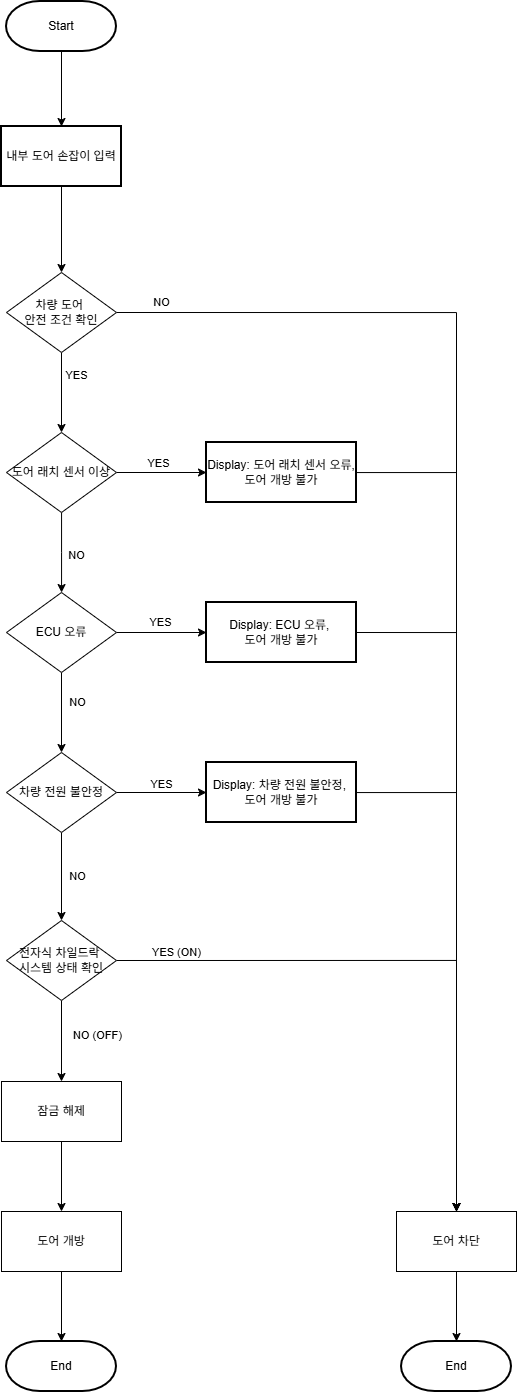

The diagram above was exported from draw.io. Its source (the exported page's mxGraphModel, read from the mxfile embedded in the PNG):
<mxGraphModel dx="1226" dy="620" grid="1" gridSize="10" guides="1" tooltips="1" connect="1" arrows="1" fold="1" page="1" pageScale="1" pageWidth="827" pageHeight="1169" background="#ffffff" math="0" shadow="0">
  <root>
    <mxCell id="0" />
    <mxCell id="1" parent="0" />
    <mxCell id="ddJplbfGgYCMwfViZ5Qa-2" edge="1" parent="1" source="Y0EQRkxgLrRuAoXDLldv-2" style="edgeStyle=orthogonalEdgeStyle;rounded=0;orthogonalLoop=1;jettySize=auto;html=1;" target="ddJplbfGgYCMwfViZ5Qa-1" value="">
      <mxGeometry relative="1" as="geometry" />
    </mxCell>
    <mxCell id="Y0EQRkxgLrRuAoXDLldv-2" parent="1" style="strokeWidth=2;html=1;shape=mxgraph.flowchart.terminator;whiteSpace=wrap;" value="Start" vertex="1">
      <mxGeometry height="50" width="110" x="260" y="10" as="geometry" />
    </mxCell>
    <mxCell id="Y0EQRkxgLrRuAoXDLldv-3" parent="1" style="strokeWidth=2;html=1;shape=mxgraph.flowchart.terminator;whiteSpace=wrap;" value="End" vertex="1">
      <mxGeometry height="50" width="110" x="260" y="1350" as="geometry" />
    </mxCell>
    <mxCell id="Y0EQRkxgLrRuAoXDLldv-8" edge="1" parent="1" source="Y0EQRkxgLrRuAoXDLldv-5" style="edgeStyle=orthogonalEdgeStyle;rounded=0;orthogonalLoop=1;jettySize=auto;html=1;entryX=0.5;entryY=0;entryDx=0;entryDy=0;" target="Y0EQRkxgLrRuAoXDLldv-24" value="">
      <mxGeometry relative="1" as="geometry">
        <mxPoint x="315" y="431" as="targetPoint" />
      </mxGeometry>
    </mxCell>
    <mxCell id="Y0EQRkxgLrRuAoXDLldv-9" connectable="0" parent="Y0EQRkxgLrRuAoXDLldv-8" style="edgeLabel;html=1;align=center;verticalAlign=middle;resizable=0;points=[];" value="YES" vertex="1">
      <mxGeometry relative="1" x="-0.512" y="3" as="geometry">
        <mxPoint x="11" y="2" as="offset" />
      </mxGeometry>
    </mxCell>
    <mxCell id="ddJplbfGgYCMwfViZ5Qa-12" edge="1" parent="1" source="Y0EQRkxgLrRuAoXDLldv-5" style="edgeStyle=orthogonalEdgeStyle;rounded=0;orthogonalLoop=1;jettySize=auto;html=1;exitX=1;exitY=0.5;exitDx=0;exitDy=0;entryX=0.5;entryY=0;entryDx=0;entryDy=0;" target="ddJplbfGgYCMwfViZ5Qa-11">
      <mxGeometry relative="1" as="geometry">
        <Array as="points">
          <mxPoint x="710" y="321" />
          <mxPoint x="710" y="1199" />
        </Array>
      </mxGeometry>
    </mxCell>
    <mxCell id="ddJplbfGgYCMwfViZ5Qa-26" connectable="0" parent="ddJplbfGgYCMwfViZ5Qa-12" style="edgeLabel;html=1;align=center;verticalAlign=middle;resizable=0;points=[];" value="NO" vertex="1">
      <mxGeometry relative="1" x="-0.8922" y="-3" as="geometry">
        <mxPoint x="-23" y="-14" as="offset" />
      </mxGeometry>
    </mxCell>
    <mxCell id="Y0EQRkxgLrRuAoXDLldv-5" parent="1" style="rhombus;whiteSpace=wrap;html=1;" value="차량 도어&amp;nbsp;&lt;div&gt;안전 조건 확인&lt;/div&gt;" vertex="1">
      <mxGeometry height="80" width="110" x="260" y="281" as="geometry" />
    </mxCell>
    <mxCell id="Y0EQRkxgLrRuAoXDLldv-10" edge="1" parent="1" source="Y0EQRkxgLrRuAoXDLldv-7" style="edgeStyle=orthogonalEdgeStyle;rounded=0;orthogonalLoop=1;jettySize=auto;html=1;entryX=0.5;entryY=0;entryDx=0;entryDy=0;" target="Y0EQRkxgLrRuAoXDLldv-12" value="">
      <mxGeometry relative="1" as="geometry">
        <Array as="points" />
        <mxPoint x="320" y="1069" as="targetPoint" />
      </mxGeometry>
    </mxCell>
    <mxCell id="Y0EQRkxgLrRuAoXDLldv-11" connectable="0" parent="Y0EQRkxgLrRuAoXDLldv-10" style="edgeLabel;html=1;align=center;verticalAlign=middle;resizable=0;points=[];" value="NO (OFF)" vertex="1">
      <mxGeometry relative="1" x="-0.167" y="1" as="geometry">
        <mxPoint x="34" as="offset" />
      </mxGeometry>
    </mxCell>
    <mxCell id="ddJplbfGgYCMwfViZ5Qa-27" edge="1" parent="1" source="Y0EQRkxgLrRuAoXDLldv-7" style="edgeStyle=orthogonalEdgeStyle;rounded=0;orthogonalLoop=1;jettySize=auto;html=1;exitX=1;exitY=0.5;exitDx=0;exitDy=0;entryX=0.5;entryY=0;entryDx=0;entryDy=0;" target="ddJplbfGgYCMwfViZ5Qa-11">
      <mxGeometry relative="1" as="geometry">
        <mxPoint x="710" y="1200" as="targetPoint" />
      </mxGeometry>
    </mxCell>
    <mxCell id="ddJplbfGgYCMwfViZ5Qa-28" connectable="0" parent="ddJplbfGgYCMwfViZ5Qa-27" style="edgeLabel;html=1;align=center;verticalAlign=middle;resizable=0;points=[];" value="YES (ON)" vertex="1">
      <mxGeometry relative="1" x="-0.8484" as="geometry">
        <mxPoint x="15" y="-9" as="offset" />
      </mxGeometry>
    </mxCell>
    <mxCell id="Y0EQRkxgLrRuAoXDLldv-7" parent="1" style="rhombus;whiteSpace=wrap;html=1;" value="전자식 차일드락&amp;nbsp;&lt;div&gt;시스템 상태 확인&lt;/div&gt;" vertex="1">
      <mxGeometry height="80" width="110" x="260" y="929" as="geometry" />
    </mxCell>
    <mxCell id="ddJplbfGgYCMwfViZ5Qa-7" edge="1" parent="1" source="Y0EQRkxgLrRuAoXDLldv-12" style="edgeStyle=orthogonalEdgeStyle;rounded=0;orthogonalLoop=1;jettySize=auto;html=1;" target="ddJplbfGgYCMwfViZ5Qa-6" value="">
      <mxGeometry relative="1" as="geometry" />
    </mxCell>
    <mxCell id="Y0EQRkxgLrRuAoXDLldv-12" parent="1" style="rounded=0;whiteSpace=wrap;html=1;" value="잠금 해제" vertex="1">
      <mxGeometry height="60" width="120" x="255" y="1090" as="geometry" />
    </mxCell>
    <mxCell id="Y0EQRkxgLrRuAoXDLldv-15" parent="1" style="strokeWidth=2;html=1;shape=mxgraph.flowchart.terminator;whiteSpace=wrap;" value="End" vertex="1">
      <mxGeometry height="50" width="110" x="655" y="1350" as="geometry" />
    </mxCell>
    <mxCell id="Y0EQRkxgLrRuAoXDLldv-30" edge="1" parent="1" source="Y0EQRkxgLrRuAoXDLldv-24" style="edgeStyle=orthogonalEdgeStyle;rounded=0;orthogonalLoop=1;jettySize=auto;html=1;" target="Y0EQRkxgLrRuAoXDLldv-29" value="">
      <mxGeometry relative="1" as="geometry">
        <Array as="points">
          <mxPoint x="315" y="561" />
          <mxPoint x="315" y="561" />
        </Array>
      </mxGeometry>
    </mxCell>
    <mxCell id="Y0EQRkxgLrRuAoXDLldv-31" connectable="0" parent="Y0EQRkxgLrRuAoXDLldv-30" style="edgeLabel;html=1;align=center;verticalAlign=middle;resizable=0;points=[];" value="NO" vertex="1">
      <mxGeometry relative="1" x="0.145" y="-3" as="geometry">
        <mxPoint x="17" y="-3" as="offset" />
      </mxGeometry>
    </mxCell>
    <mxCell id="ddJplbfGgYCMwfViZ5Qa-15" edge="1" parent="1" source="Y0EQRkxgLrRuAoXDLldv-24" style="edgeStyle=orthogonalEdgeStyle;rounded=0;orthogonalLoop=1;jettySize=auto;html=1;exitX=1;exitY=0.5;exitDx=0;exitDy=0;entryX=0;entryY=0.5;entryDx=0;entryDy=0;" target="ddJplbfGgYCMwfViZ5Qa-14">
      <mxGeometry relative="1" as="geometry" />
    </mxCell>
    <mxCell id="ddJplbfGgYCMwfViZ5Qa-16" connectable="0" parent="ddJplbfGgYCMwfViZ5Qa-15" style="edgeLabel;html=1;align=center;verticalAlign=middle;resizable=0;points=[];" value="YES" vertex="1">
      <mxGeometry relative="1" x="-0.0902" y="1" as="geometry">
        <mxPoint y="-9" as="offset" />
      </mxGeometry>
    </mxCell>
    <mxCell id="Y0EQRkxgLrRuAoXDLldv-24" parent="1" style="rhombus;whiteSpace=wrap;html=1;" value="도어 래치 센서 이상" vertex="1">
      <mxGeometry height="80" width="110" x="260" y="441" as="geometry" />
    </mxCell>
    <mxCell id="Y0EQRkxgLrRuAoXDLldv-35" edge="1" parent="1" source="Y0EQRkxgLrRuAoXDLldv-29" style="edgeStyle=orthogonalEdgeStyle;rounded=0;orthogonalLoop=1;jettySize=auto;html=1;" target="Y0EQRkxgLrRuAoXDLldv-34" value="">
      <mxGeometry relative="1" as="geometry" />
    </mxCell>
    <mxCell id="Y0EQRkxgLrRuAoXDLldv-40" connectable="0" parent="Y0EQRkxgLrRuAoXDLldv-35" style="edgeLabel;html=1;align=center;verticalAlign=middle;resizable=0;points=[];" value="NO" vertex="1">
      <mxGeometry relative="1" x="-0.255" y="3" as="geometry">
        <mxPoint x="12" as="offset" />
      </mxGeometry>
    </mxCell>
    <mxCell id="ddJplbfGgYCMwfViZ5Qa-19" edge="1" parent="1" source="Y0EQRkxgLrRuAoXDLldv-29" style="edgeStyle=orthogonalEdgeStyle;rounded=0;orthogonalLoop=1;jettySize=auto;html=1;exitX=1;exitY=0.5;exitDx=0;exitDy=0;entryX=0;entryY=0.5;entryDx=0;entryDy=0;" target="ddJplbfGgYCMwfViZ5Qa-18">
      <mxGeometry relative="1" as="geometry" />
    </mxCell>
    <mxCell id="ddJplbfGgYCMwfViZ5Qa-20" connectable="0" parent="ddJplbfGgYCMwfViZ5Qa-19" style="edgeLabel;html=1;align=center;verticalAlign=middle;resizable=0;points=[];" value="YES" vertex="1">
      <mxGeometry relative="1" x="-0.2209" y="-4" as="geometry">
        <mxPoint x="8" y="-15" as="offset" />
      </mxGeometry>
    </mxCell>
    <mxCell id="Y0EQRkxgLrRuAoXDLldv-29" parent="1" style="rhombus;whiteSpace=wrap;html=1;" value="ECU 오류" vertex="1">
      <mxGeometry height="80" width="110" x="260" y="601" as="geometry" />
    </mxCell>
    <mxCell id="Y0EQRkxgLrRuAoXDLldv-41" edge="1" parent="1" source="Y0EQRkxgLrRuAoXDLldv-34" style="edgeStyle=orthogonalEdgeStyle;rounded=0;orthogonalLoop=1;jettySize=auto;html=1;" target="Y0EQRkxgLrRuAoXDLldv-7">
      <mxGeometry relative="1" as="geometry" />
    </mxCell>
    <mxCell id="Y0EQRkxgLrRuAoXDLldv-42" connectable="0" parent="Y0EQRkxgLrRuAoXDLldv-41" style="edgeLabel;html=1;align=center;verticalAlign=middle;resizable=0;points=[];" value="NO" vertex="1">
      <mxGeometry relative="1" x="-0.0045" y="1" as="geometry">
        <mxPoint x="14" as="offset" />
      </mxGeometry>
    </mxCell>
    <mxCell id="ddJplbfGgYCMwfViZ5Qa-23" edge="1" parent="1" source="Y0EQRkxgLrRuAoXDLldv-34" style="edgeStyle=orthogonalEdgeStyle;rounded=0;orthogonalLoop=1;jettySize=auto;html=1;exitX=1;exitY=0.5;exitDx=0;exitDy=0;entryX=0;entryY=0.5;entryDx=0;entryDy=0;" target="ddJplbfGgYCMwfViZ5Qa-22">
      <mxGeometry relative="1" as="geometry" />
    </mxCell>
    <mxCell id="ddJplbfGgYCMwfViZ5Qa-24" connectable="0" parent="ddJplbfGgYCMwfViZ5Qa-23" style="edgeLabel;html=1;align=center;verticalAlign=middle;resizable=0;points=[];" value="YES" vertex="1">
      <mxGeometry relative="1" x="0.0144" y="-1" as="geometry">
        <mxPoint x="-1" y="-10" as="offset" />
      </mxGeometry>
    </mxCell>
    <mxCell id="Y0EQRkxgLrRuAoXDLldv-34" parent="1" style="rhombus;whiteSpace=wrap;html=1;" value="차량 전원 불안정" vertex="1">
      <mxGeometry height="80" width="110" x="260" y="761" as="geometry" />
    </mxCell>
    <mxCell id="ddJplbfGgYCMwfViZ5Qa-3" edge="1" parent="1" source="ddJplbfGgYCMwfViZ5Qa-1" style="edgeStyle=orthogonalEdgeStyle;rounded=0;orthogonalLoop=1;jettySize=auto;html=1;" target="Y0EQRkxgLrRuAoXDLldv-5">
      <mxGeometry relative="1" as="geometry" />
    </mxCell>
    <mxCell id="ddJplbfGgYCMwfViZ5Qa-1" parent="1" style="whiteSpace=wrap;html=1;strokeWidth=2;" value="내부 도어 손잡이 입력" vertex="1">
      <mxGeometry height="60" width="120" x="255" y="135" as="geometry" />
    </mxCell>
    <mxCell id="ddJplbfGgYCMwfViZ5Qa-8" edge="1" parent="1" source="ddJplbfGgYCMwfViZ5Qa-6" style="edgeStyle=orthogonalEdgeStyle;rounded=0;orthogonalLoop=1;jettySize=auto;html=1;" target="Y0EQRkxgLrRuAoXDLldv-3" value="">
      <mxGeometry relative="1" as="geometry" />
    </mxCell>
    <mxCell id="ddJplbfGgYCMwfViZ5Qa-6" parent="1" style="rounded=0;whiteSpace=wrap;html=1;" value="도어 개방" vertex="1">
      <mxGeometry height="60" width="120" x="255" y="1220" as="geometry" />
    </mxCell>
    <mxCell id="ddJplbfGgYCMwfViZ5Qa-11" parent="1" style="rounded=0;whiteSpace=wrap;html=1;" value="도어 차단" vertex="1">
      <mxGeometry height="60" width="120" x="650" y="1220" as="geometry" />
    </mxCell>
    <mxCell id="ddJplbfGgYCMwfViZ5Qa-13" edge="1" parent="1" source="ddJplbfGgYCMwfViZ5Qa-11" style="edgeStyle=orthogonalEdgeStyle;rounded=0;orthogonalLoop=1;jettySize=auto;html=1;exitX=0.5;exitY=1;exitDx=0;exitDy=0;entryX=0.5;entryY=0;entryDx=0;entryDy=0;entryPerimeter=0;" target="Y0EQRkxgLrRuAoXDLldv-15">
      <mxGeometry relative="1" as="geometry" />
    </mxCell>
    <mxCell id="ddJplbfGgYCMwfViZ5Qa-17" edge="1" parent="1" source="ddJplbfGgYCMwfViZ5Qa-14" style="edgeStyle=orthogonalEdgeStyle;rounded=0;orthogonalLoop=1;jettySize=auto;html=1;entryX=0.5;entryY=0;entryDx=0;entryDy=0;" target="ddJplbfGgYCMwfViZ5Qa-11">
      <mxGeometry relative="1" as="geometry" />
    </mxCell>
    <mxCell id="ddJplbfGgYCMwfViZ5Qa-14" parent="1" style="whiteSpace=wrap;html=1;strokeWidth=2;" value="Display: 도어 래치 센서 오류, 도어 개방 불가" vertex="1">
      <mxGeometry height="60" width="150" x="460" y="451" as="geometry" />
    </mxCell>
    <mxCell id="ddJplbfGgYCMwfViZ5Qa-21" edge="1" parent="1" source="ddJplbfGgYCMwfViZ5Qa-18" style="edgeStyle=orthogonalEdgeStyle;rounded=0;orthogonalLoop=1;jettySize=auto;html=1;exitX=1;exitY=0.5;exitDx=0;exitDy=0;entryX=0.5;entryY=0;entryDx=0;entryDy=0;" target="ddJplbfGgYCMwfViZ5Qa-11">
      <mxGeometry relative="1" as="geometry" />
    </mxCell>
    <mxCell id="ddJplbfGgYCMwfViZ5Qa-18" parent="1" style="whiteSpace=wrap;html=1;strokeWidth=2;" value="Display: ECU 오류,&amp;nbsp;&lt;div&gt;도어 개방 불가&lt;/div&gt;" vertex="1">
      <mxGeometry height="60" width="150" x="460" y="611" as="geometry" />
    </mxCell>
    <mxCell id="ddJplbfGgYCMwfViZ5Qa-25" edge="1" parent="1" source="ddJplbfGgYCMwfViZ5Qa-22" style="edgeStyle=orthogonalEdgeStyle;rounded=0;orthogonalLoop=1;jettySize=auto;html=1;" target="ddJplbfGgYCMwfViZ5Qa-11">
      <mxGeometry relative="1" as="geometry" />
    </mxCell>
    <mxCell id="ddJplbfGgYCMwfViZ5Qa-22" parent="1" style="whiteSpace=wrap;html=1;strokeWidth=2;" value="Display: 차량 전원 불안정,&amp;nbsp;&lt;div&gt;도어 개방 불가&lt;/div&gt;" vertex="1">
      <mxGeometry height="60" width="150" x="460" y="771" as="geometry" />
    </mxCell>
  </root>
</mxGraphModel>